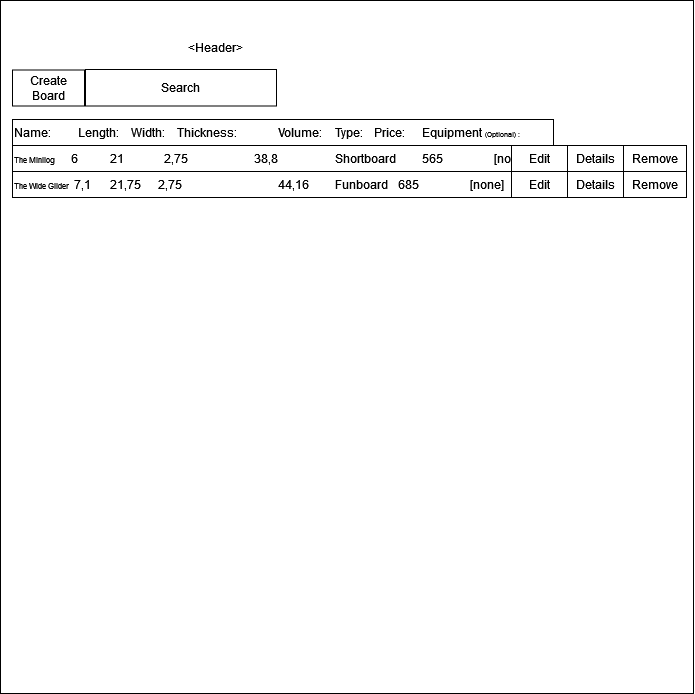

The diagram above was exported from draw.io. Its source (the exported page's mxGraphModel, read from the mxfile embedded in the PNG):
<mxGraphModel dx="1229" dy="829" grid="0" gridSize="10" guides="1" tooltips="1" connect="1" arrows="1" fold="1" page="1" pageScale="1" pageWidth="827" pageHeight="1169" math="0" shadow="0">
  <root>
    <mxCell id="0" />
    <mxCell id="1" parent="0" />
    <mxCell id="fISwTGgGMk_3cYXBoYji-1" value="" style="whiteSpace=wrap;html=1;aspect=fixed;deletable=1;" parent="1" vertex="1">
      <mxGeometry x="85" y="5" width="693" height="693" as="geometry" />
    </mxCell>
    <mxCell id="fISwTGgGMk_3cYXBoYji-5" value="Create Board" style="rounded=0;whiteSpace=wrap;html=1;" parent="1" vertex="1">
      <mxGeometry x="97" y="74.5" width="72" height="36" as="geometry" />
    </mxCell>
    <mxCell id="fISwTGgGMk_3cYXBoYji-11" value="Search" style="rounded=0;whiteSpace=wrap;html=1;" parent="1" vertex="1">
      <mxGeometry x="170" y="74" width="191" height="36.5" as="geometry" />
    </mxCell>
    <mxCell id="fISwTGgGMk_3cYXBoYji-21" value="&amp;lt;Header&amp;gt;" style="text;html=1;align=center;verticalAlign=middle;resizable=0;points=[];autosize=1;strokeColor=none;fillColor=none;" parent="1" vertex="1">
      <mxGeometry x="264" y="39" width="71" height="26" as="geometry" />
    </mxCell>
    <mxCell id="fISwTGgGMk_3cYXBoYji-22" value="&lt;font style=&quot;font-size: 8px;&quot;&gt;The Minilog&lt;/font&gt;&lt;span style=&quot;white-space: pre;&quot;&gt;&#09;&lt;/span&gt;&amp;nbsp;&amp;nbsp; 6&lt;span style=&quot;white-space: pre;&quot;&gt;&#09;&lt;/span&gt;&lt;span style=&quot;white-space: pre;&quot;&gt;&#09;&lt;/span&gt;21&lt;span style=&quot;white-space: pre;&quot;&gt;&#09;&lt;/span&gt;&lt;span style=&quot;white-space: pre;&quot;&gt;&#09;&lt;/span&gt;&amp;nbsp; 2,75&lt;span style=&quot;white-space: pre;&quot;&gt;&#09;&lt;/span&gt;&lt;span style=&quot;white-space: pre;&quot;&gt;&#09;&lt;/span&gt;&lt;span style=&quot;white-space: pre;&quot;&gt;&#09;&lt;/span&gt;38,8&lt;span style=&quot;white-space: pre;&quot;&gt;&#09;&lt;/span&gt;&lt;span style=&quot;white-space: pre;&quot;&gt;&#09;   &lt;/span&gt;Shortboard&lt;span style=&quot;white-space: pre;&quot;&gt;&#09;&lt;/span&gt;565&lt;span style=&quot;white-space: pre;&quot;&gt;&#09;&lt;/span&gt;&lt;span style=&quot;white-space: pre;&quot;&gt;&#09;&lt;/span&gt;[none]" style="rounded=0;whiteSpace=wrap;html=1;align=left;strokeColor=default;" parent="1" vertex="1">
      <mxGeometry x="97" y="150" width="520" height="26" as="geometry" />
    </mxCell>
    <mxCell id="fISwTGgGMk_3cYXBoYji-24" value="Name:&lt;span style=&quot;&quot;&gt;&lt;span style=&quot;white-space: pre;&quot;&gt;&amp;nbsp;&amp;nbsp;&amp;nbsp;&amp;nbsp;&lt;/span&gt;&lt;/span&gt;&amp;nbsp;&amp;nbsp;&amp;nbsp;&amp;nbsp; Length:&lt;span style=&quot;&quot;&gt;&lt;span style=&quot;white-space: pre;&quot;&gt;&amp;nbsp;&amp;nbsp;&amp;nbsp;&amp;nbsp;&lt;/span&gt;&lt;/span&gt;Width:&lt;span style=&quot;&quot;&gt;&lt;span style=&quot;white-space: pre;&quot;&gt;&amp;nbsp;&amp;nbsp;&amp;nbsp;&amp;nbsp;&lt;/span&gt;&lt;/span&gt;Thickness:&lt;span style=&quot;white-space: pre;&quot;&gt;&#09;&lt;/span&gt;&lt;span style=&quot;white-space: pre;&quot;&gt;&#09;&lt;/span&gt;Volume:&lt;span style=&quot;white-space: pre;&quot;&gt;&#09;&lt;/span&gt;&amp;nbsp;&amp;nbsp; Type:&lt;span style=&quot;white-space: pre;&quot;&gt;&#09;&lt;/span&gt;Price:&lt;span style=&quot;white-space: pre;&quot;&gt;&#09;&lt;/span&gt;Equipment &lt;font style=&quot;font-size: 7px;&quot;&gt;(Optional) :&lt;/font&gt;" style="text;html=1;align=left;verticalAlign=middle;resizable=1;points=[];autosize=1;strokeColor=default;fillColor=none;perimeter=rectanglePerimeter;" parent="1" vertex="1">
      <mxGeometry x="97" y="124" width="541" height="26" as="geometry" />
    </mxCell>
    <mxCell id="fISwTGgGMk_3cYXBoYji-36" value="Edit" style="rounded=0;whiteSpace=wrap;html=1;" parent="1" vertex="1">
      <mxGeometry x="596" y="150" width="56" height="26" as="geometry" />
    </mxCell>
    <mxCell id="fISwTGgGMk_3cYXBoYji-37" value="Remove" style="rounded=0;whiteSpace=wrap;html=1;" parent="1" vertex="1">
      <mxGeometry x="708" y="150" width="63" height="26" as="geometry" />
    </mxCell>
    <mxCell id="fISwTGgGMk_3cYXBoYji-39" value="&lt;font style=&quot;font-size: 8px;&quot;&gt;The Wide Glider&amp;nbsp;&lt;/font&gt; 7,1&lt;span style=&quot;white-space: pre;&quot;&gt;&#09;&lt;/span&gt;21,75&lt;span style=&quot;white-space: pre;&quot;&gt;&#09;&lt;/span&gt;2,75&lt;span style=&quot;white-space: pre;&quot;&gt;&lt;span style=&quot;white-space: pre;&quot;&gt;&#09;&lt;/span&gt;&lt;span style=&quot;white-space: pre;&quot;&gt;&#09;&lt;/span&gt;&#09;&lt;span style=&quot;white-space: pre;&quot;&gt;&#09;&lt;/span&gt;&lt;/span&gt;44,16&lt;span style=&quot;white-space: pre;&quot;&gt;&#09;   &lt;/span&gt;Funboard&lt;span style=&quot;white-space: pre;&quot;&gt;&#09;&lt;/span&gt;685&lt;span style=&quot;white-space: pre;&quot;&gt;&#09;&lt;span style=&quot;white-space: pre;&quot;&gt;&#09;&lt;/span&gt;&lt;/span&gt;[none]" style="rounded=0;whiteSpace=wrap;html=1;align=left;strokeColor=default;" parent="1" vertex="1">
      <mxGeometry x="97" y="176" width="519" height="26" as="geometry" />
    </mxCell>
    <mxCell id="fISwTGgGMk_3cYXBoYji-40" value="Edit" style="rounded=0;whiteSpace=wrap;html=1;" parent="1" vertex="1">
      <mxGeometry x="596" y="176" width="56" height="26" as="geometry" />
    </mxCell>
    <mxCell id="fISwTGgGMk_3cYXBoYji-41" value="Remove" style="rounded=0;whiteSpace=wrap;html=1;" parent="1" vertex="1">
      <mxGeometry x="708" y="176" width="63" height="26" as="geometry" />
    </mxCell>
    <mxCell id="gHdUxR6sU2GCOK5kXwvl-1" value="Details" style="rounded=0;whiteSpace=wrap;html=1;" vertex="1" parent="1">
      <mxGeometry x="652" y="176" width="56" height="26" as="geometry" />
    </mxCell>
    <mxCell id="gHdUxR6sU2GCOK5kXwvl-2" value="Details" style="rounded=0;whiteSpace=wrap;html=1;" vertex="1" parent="1">
      <mxGeometry x="652" y="150" width="56" height="26" as="geometry" />
    </mxCell>
  </root>
</mxGraphModel>